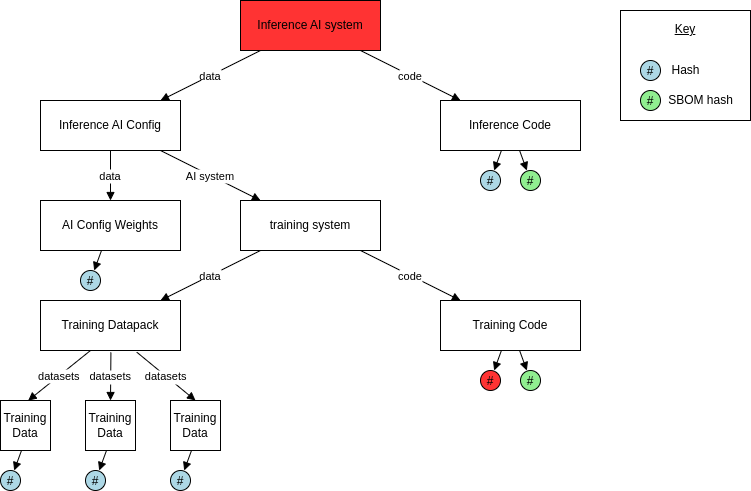

The diagram above was exported from draw.io. Its source (the exported page's mxGraphModel, read from the mxfile embedded in the PNG):
<mxGraphModel dx="1089" dy="1310" grid="1" gridSize="10" guides="1" tooltips="1" connect="1" arrows="1" fold="1" page="1" pageScale="1" pageWidth="827" pageHeight="1169" math="0" shadow="0">
  <root>
    <mxCell id="0" />
    <mxCell id="1" parent="0" />
    <mxCell id="To_syp7nnHQQ7MxRM_lv-21" value="&lt;u&gt;Key&lt;/u&gt;&lt;div&gt;&lt;u&gt;&lt;br&gt;&lt;/u&gt;&lt;/div&gt;&lt;div&gt;&lt;u&gt;&lt;br&gt;&lt;/u&gt;&lt;/div&gt;&lt;div&gt;&lt;u&gt;&lt;br&gt;&lt;/u&gt;&lt;/div&gt;&lt;div&gt;&lt;u&gt;&lt;br&gt;&lt;/u&gt;&lt;/div&gt;&lt;div&gt;&lt;br&gt;&lt;/div&gt;" style="rounded=0;whiteSpace=wrap;html=1;" vertex="1" parent="1">
      <mxGeometry x="680" y="10" width="130" height="110" as="geometry" />
    </mxCell>
    <mxCell id="582c4188-bda2-4170-bb41-38cbb46ea9fc" value="Inference AI system" style="shape=rectangle;whiteSpace=wrap;html=1;fillColor=#FF3333;" parent="1" vertex="1">
      <mxGeometry x="300" width="140" height="50" as="geometry" />
    </mxCell>
    <mxCell id="9c3908e1-4bfb-48d1-9693-9d854287abe0" value="Inference AI Config" style="shape=rectangle;whiteSpace=wrap;html=1;" parent="1" vertex="1">
      <mxGeometry x="100" y="100" width="140" height="50" as="geometry" />
    </mxCell>
    <mxCell id="6cdf7f03-fd1d-457e-a68b-318f61412a86" value="Inference Code" style="shape=rectangle;whiteSpace=wrap;html=1;" parent="1" vertex="1">
      <mxGeometry x="500" y="100" width="140" height="50" as="geometry" />
    </mxCell>
    <mxCell id="f6f2c12b-f920-49fb-8400-0cd63fbe1bb7" value="AI Config Weights" style="shape=rectangle;whiteSpace=wrap;html=1;" parent="1" vertex="1">
      <mxGeometry x="100" y="200" width="140" height="50" as="geometry" />
    </mxCell>
    <mxCell id="ff930edf-ed37-41b4-9daf-1bd2a908f1e5" value="training system" style="shape=rectangle;whiteSpace=wrap;html=1;" parent="1" vertex="1">
      <mxGeometry x="300" y="200" width="140" height="50" as="geometry" />
    </mxCell>
    <mxCell id="c0fb7189-8188-4cd6-afbc-0d06f48d0728" value="Training Datapack" style="shape=rectangle;whiteSpace=wrap;html=1;" parent="1" vertex="1">
      <mxGeometry x="100" y="300" width="140" height="50" as="geometry" />
    </mxCell>
    <mxCell id="ef5375f6-b424-4409-88b1-ef7c712caf2e" value="Training Code" style="shape=rectangle;whiteSpace=wrap;html=1;" parent="1" vertex="1">
      <mxGeometry x="500" y="300" width="140" height="50" as="geometry" />
    </mxCell>
    <mxCell id="b3088886-1ed7-43b1-8870-40614d8d2d12" value="#" style="shape=ellipse;fillColor=#add8e6;" parent="1" vertex="1">
      <mxGeometry x="540" y="170" width="20" height="20" as="geometry" />
    </mxCell>
    <mxCell id="0e64fc44-18be-4392-980d-6673edec1cdf" value="#" style="shape=ellipse;fillColor=#90ee90;" parent="1" vertex="1">
      <mxGeometry x="580" y="170" width="20" height="20" as="geometry" />
    </mxCell>
    <mxCell id="60ce80da-3e46-450c-bc76-13cda63f55ba" value="#" style="shape=ellipse;fillColor=#FF3333;" parent="1" vertex="1">
      <mxGeometry x="540" y="370" width="20" height="20" as="geometry" />
    </mxCell>
    <mxCell id="1c8be994-eaf7-4199-a79e-4fcdf023419e" value="#" style="shape=ellipse;fillColor=#90ee90;" parent="1" vertex="1">
      <mxGeometry x="580" y="370" width="20" height="20" as="geometry" />
    </mxCell>
    <mxCell id="994368ad-1710-476b-a64e-bf71bdab0445" value="data" style="endArrow=block;" parent="1" source="582c4188-bda2-4170-bb41-38cbb46ea9fc" target="9c3908e1-4bfb-48d1-9693-9d854287abe0" edge="1">
      <mxGeometry width="120" height="40" as="geometry" />
    </mxCell>
    <mxCell id="5ea50141-35b5-441a-b9d5-832e0dfbf4ee" value="code" style="endArrow=block;" parent="1" source="582c4188-bda2-4170-bb41-38cbb46ea9fc" target="6cdf7f03-fd1d-457e-a68b-318f61412a86" edge="1">
      <mxGeometry width="120" height="40" as="geometry" />
    </mxCell>
    <mxCell id="6ad60e40-1077-4f14-b704-f40665c06971" value="data" style="endArrow=block;" parent="1" source="9c3908e1-4bfb-48d1-9693-9d854287abe0" target="f6f2c12b-f920-49fb-8400-0cd63fbe1bb7" edge="1">
      <mxGeometry width="120" height="40" as="geometry" />
    </mxCell>
    <mxCell id="b844bfd3-7ea8-4b1a-b94a-8b635a4080ad" value="AI system" style="endArrow=block;" parent="1" source="9c3908e1-4bfb-48d1-9693-9d854287abe0" target="ff930edf-ed37-41b4-9daf-1bd2a908f1e5" edge="1">
      <mxGeometry width="120" height="40" as="geometry" />
    </mxCell>
    <mxCell id="7c2766c3-3066-4e22-807a-502211306fa0" value="data" style="endArrow=block;" parent="1" source="ff930edf-ed37-41b4-9daf-1bd2a908f1e5" target="c0fb7189-8188-4cd6-afbc-0d06f48d0728" edge="1">
      <mxGeometry width="120" height="40" as="geometry" />
    </mxCell>
    <mxCell id="a284b97b-8811-487a-983c-c2b941c5aaae" value="code" style="endArrow=block;" parent="1" source="ff930edf-ed37-41b4-9daf-1bd2a908f1e5" target="ef5375f6-b424-4409-88b1-ef7c712caf2e" edge="1">
      <mxGeometry width="120" height="40" as="geometry" />
    </mxCell>
    <mxCell id="5f9ba3ed-bdbb-4c62-af71-e0f8b6e301f8" style="endArrow=block;" parent="1" source="6cdf7f03-fd1d-457e-a68b-318f61412a86" target="b3088886-1ed7-43b1-8870-40614d8d2d12" edge="1">
      <mxGeometry width="120" height="40" as="geometry" />
    </mxCell>
    <mxCell id="e14736e7-3425-416f-8998-26f47f66938a" style="endArrow=block;" parent="1" source="6cdf7f03-fd1d-457e-a68b-318f61412a86" target="0e64fc44-18be-4392-980d-6673edec1cdf" edge="1">
      <mxGeometry width="120" height="40" as="geometry" />
    </mxCell>
    <mxCell id="eac680a3-d97e-4f20-8f9f-678b7afb8f2a" style="endArrow=block;" parent="1" source="ef5375f6-b424-4409-88b1-ef7c712caf2e" target="60ce80da-3e46-450c-bc76-13cda63f55ba" edge="1">
      <mxGeometry width="120" height="40" as="geometry" />
    </mxCell>
    <mxCell id="159084df-42dc-4756-b7d9-058bd9f50d34" style="endArrow=block;" parent="1" source="ef5375f6-b424-4409-88b1-ef7c712caf2e" target="1c8be994-eaf7-4199-a79e-4fcdf023419e" edge="1">
      <mxGeometry width="120" height="40" as="geometry" />
    </mxCell>
    <mxCell id="To_syp7nnHQQ7MxRM_lv-1" value="#" style="shape=ellipse;fillColor=#add8e6;" vertex="1" parent="1">
      <mxGeometry x="140" y="270" width="20" height="20" as="geometry" />
    </mxCell>
    <mxCell id="To_syp7nnHQQ7MxRM_lv-2" style="endArrow=block;" edge="1" parent="1" target="To_syp7nnHQQ7MxRM_lv-1">
      <mxGeometry width="120" height="40" as="geometry">
        <mxPoint x="161" y="250" as="sourcePoint" />
      </mxGeometry>
    </mxCell>
    <mxCell id="To_syp7nnHQQ7MxRM_lv-5" value="#" style="shape=ellipse;fillColor=#add8e6;" vertex="1" parent="1">
      <mxGeometry x="60" y="470" width="20" height="20" as="geometry" />
    </mxCell>
    <mxCell id="To_syp7nnHQQ7MxRM_lv-6" style="endArrow=block;" edge="1" parent="1" target="To_syp7nnHQQ7MxRM_lv-5">
      <mxGeometry width="120" height="40" as="geometry">
        <mxPoint x="81" y="450" as="sourcePoint" />
      </mxGeometry>
    </mxCell>
    <mxCell id="To_syp7nnHQQ7MxRM_lv-7" value="Training Data" style="shape=rectangle;whiteSpace=wrap;html=1;" vertex="1" parent="1">
      <mxGeometry x="60" y="400" width="50" height="50" as="geometry" />
    </mxCell>
    <mxCell id="To_syp7nnHQQ7MxRM_lv-8" value="Training Data" style="shape=rectangle;whiteSpace=wrap;html=1;" vertex="1" parent="1">
      <mxGeometry x="145" y="400" width="50" height="50" as="geometry" />
    </mxCell>
    <mxCell id="To_syp7nnHQQ7MxRM_lv-9" value="Training Data" style="shape=rectangle;whiteSpace=wrap;html=1;" vertex="1" parent="1">
      <mxGeometry x="230" y="400" width="50" height="50" as="geometry" />
    </mxCell>
    <mxCell id="To_syp7nnHQQ7MxRM_lv-10" value="datasets" style="endArrow=block;entryX=0.553;entryY=0.002;entryDx=0;entryDy=0;entryPerimeter=0;" edge="1" parent="1" target="To_syp7nnHQQ7MxRM_lv-7">
      <mxGeometry width="120" height="40" as="geometry">
        <mxPoint x="150" y="350" as="sourcePoint" />
        <mxPoint x="50" y="400" as="targetPoint" />
      </mxGeometry>
    </mxCell>
    <mxCell id="To_syp7nnHQQ7MxRM_lv-12" value="datasets" style="endArrow=block;entryX=0.5;entryY=0;entryDx=0;entryDy=0;exitX=0.503;exitY=1.039;exitDx=0;exitDy=0;exitPerimeter=0;" edge="1" parent="1" source="c0fb7189-8188-4cd6-afbc-0d06f48d0728" target="To_syp7nnHQQ7MxRM_lv-8">
      <mxGeometry width="120" height="40" as="geometry">
        <mxPoint x="160" y="360" as="sourcePoint" />
        <mxPoint x="98" y="390" as="targetPoint" />
      </mxGeometry>
    </mxCell>
    <mxCell id="To_syp7nnHQQ7MxRM_lv-13" value="datasets" style="endArrow=block;entryX=0.5;entryY=0;entryDx=0;entryDy=0;exitX=0.688;exitY=1.034;exitDx=0;exitDy=0;exitPerimeter=0;" edge="1" parent="1" source="c0fb7189-8188-4cd6-afbc-0d06f48d0728" target="To_syp7nnHQQ7MxRM_lv-9">
      <mxGeometry width="120" height="40" as="geometry">
        <mxPoint x="180" y="362" as="sourcePoint" />
        <mxPoint x="180" y="390" as="targetPoint" />
      </mxGeometry>
    </mxCell>
    <mxCell id="To_syp7nnHQQ7MxRM_lv-14" value="#" style="shape=ellipse;fillColor=#add8e6;" vertex="1" parent="1">
      <mxGeometry x="145" y="470" width="20" height="20" as="geometry" />
    </mxCell>
    <mxCell id="To_syp7nnHQQ7MxRM_lv-15" style="endArrow=block;" edge="1" target="To_syp7nnHQQ7MxRM_lv-14" parent="1">
      <mxGeometry width="120" height="40" as="geometry">
        <mxPoint x="166" y="450" as="sourcePoint" />
      </mxGeometry>
    </mxCell>
    <mxCell id="To_syp7nnHQQ7MxRM_lv-17" style="endArrow=block;" edge="1" target="To_syp7nnHQQ7MxRM_lv-18" parent="1">
      <mxGeometry width="120" height="40" as="geometry">
        <mxPoint x="251" y="450" as="sourcePoint" />
      </mxGeometry>
    </mxCell>
    <mxCell id="To_syp7nnHQQ7MxRM_lv-18" value="#" style="shape=ellipse;fillColor=#add8e6;" vertex="1" parent="1">
      <mxGeometry x="230" y="470" width="20" height="20" as="geometry" />
    </mxCell>
    <mxCell id="To_syp7nnHQQ7MxRM_lv-19" value="#" style="shape=ellipse;fillColor=#90ee90;" vertex="1" parent="1">
      <mxGeometry x="700" y="90" width="20" height="20" as="geometry" />
    </mxCell>
    <mxCell id="To_syp7nnHQQ7MxRM_lv-20" value="#" style="shape=ellipse;fillColor=#add8e6;" vertex="1" parent="1">
      <mxGeometry x="700" y="60" width="20" height="20" as="geometry" />
    </mxCell>
    <mxCell id="To_syp7nnHQQ7MxRM_lv-22" value="Hash" style="text;html=1;align=center;verticalAlign=middle;resizable=0;points=[];autosize=1;strokeColor=none;fillColor=none;" vertex="1" parent="1">
      <mxGeometry x="720" y="55" width="50" height="30" as="geometry" />
    </mxCell>
    <mxCell id="To_syp7nnHQQ7MxRM_lv-23" value="SBOM hash" style="text;html=1;align=center;verticalAlign=middle;resizable=0;points=[];autosize=1;strokeColor=none;fillColor=none;" vertex="1" parent="1">
      <mxGeometry x="720" y="85" width="80" height="30" as="geometry" />
    </mxCell>
  </root>
</mxGraphModel>